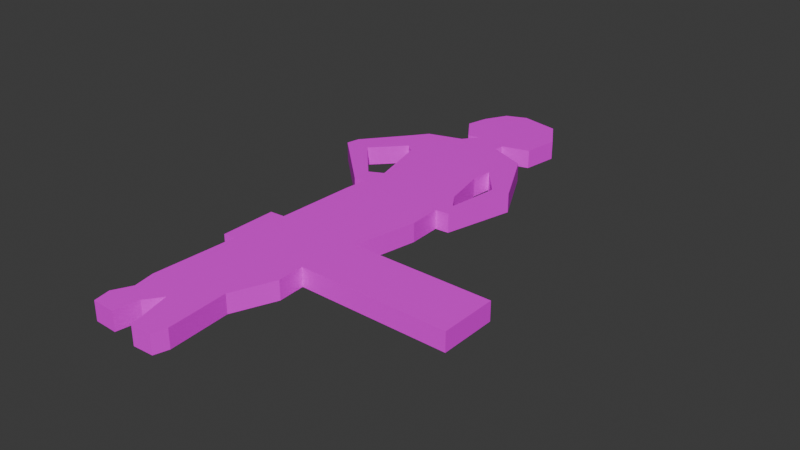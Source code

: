 # Source: girl.blend  (saved by Blender 4.3.34; exported with 4.5.12 LTS)
import bpy
from mathutils import Matrix  # noqa: F401  (used for matrix-valued properties, if any)

bpy.ops.wm.read_factory_settings(use_empty=True)
scene = bpy.context.scene
scene.name = 'Scene'

# ---- collections
col_collection = bpy.data.collections.new('Collection'); scene.collection.children.link(col_collection)

# ---- images (referenced by path relative to the original .blend; pixels are not part of the script)
import os
ASSET_DIR = os.environ.get("B2B_ASSET_DIR", "")  # directory of the original .blend (textures are referenced by path, not embedded)
HERE = os.path.dirname(os.path.abspath(__file__))  # packed textures are extracted next to this script under _unpacked/

def load_image(name, relpath, width, height, colorspace="sRGB"):
    """Load a texture the original file referenced (path relative to the .blend, or extracted next to this script)."""
    p = next((c for c in (os.path.join(HERE, relpath), os.path.join(ASSET_DIR, relpath)) if relpath and os.path.exists(c)), "")
    if p:
        img = bpy.data.images.load(p, check_existing=True)
        img.name = name
    else:  # same state as the original file: an image datablock whose file is absent (Cycles renders it pink)
        img = bpy.data.images.new(name, width, height)
        img.source = "FILE"
        img.filepath = "//" + (relpath or name)
    img.colorspace_settings.name = colorspace
    return img
img_girl_jpg = load_image('girl.jpg', 'girl.jpg', 1024, 1024, 'sRGB')

# ---- materials (node trees are filled in below, after node groups)
mat_material_001 = bpy.data.materials.new('Material.001')

# ---- material node trees
mat_material_001.use_nodes = True; mat_material_001.node_tree.nodes.clear()
_N = mat_material_001.node_tree.nodes; _L = mat_material_001.node_tree.links
n0 = _N.new('ShaderNodeBsdfPrincipled'); n0.name = 'Principled BSDF'; n0.location = (10, 300)
n1 = _N.new('ShaderNodeOutputMaterial'); n1.name = 'Material Output'; n1.location = (300, 300)
n2 = _N.new('ShaderNodeTexImage'); n2.name = 'Image Texture'; n2.location = (-280, 280)
n2.image = img_girl_jpg
_L.new(n0.outputs[0], n1.inputs[0])
_L.new(n2.outputs[0], n0.inputs[0])
n1.is_active_output = True

# ---- world
world_world = bpy.data.worlds.new('World'); scene.world = world_world
world_world.use_nodes = True; world_world.node_tree.nodes.clear()
_N = world_world.node_tree.nodes; _L = world_world.node_tree.links
n0 = _N.new('ShaderNodeOutputWorld'); n0.name = 'World Output'; n0.location = (300, 300)
n1 = _N.new('ShaderNodeBackground'); n1.name = 'Background'; n1.location = (10, 300)
n1.inputs[0].default_value = (0.05088, 0.05088, 0.05088, 1.0)
_L.new(n1.outputs[0], n0.inputs[0])
n0.is_active_output = True
world_world.color = (0.05088, 0.05088, 0.05088)
world_world.sun_shadow_jitter_overblur = 0.0

# ---- meshes
me_plane = bpy.data.meshes.new('Plane')
me_plane.from_pydata([(-0.03344, 0.8621, 0.0), (-0.193, 1.117, 0.0), (-0.5196, 1.181, 0.0), (-0.07902, 0.5659, 0.0), (-0.3107, 0.4975, 0.0), (-0.3221, 0.4177, 0.0), (0.004437, 0.2836, 0.0), (0.2754, -0.2463, 0.0), (0.128, -0.8261, 0.0), (0.01405, -0.8337, 0.0), (0.02353, -1.109, 0.0), (-0.07902, -1.645, 0.0), (1.114, -1.652, 0.0), (1.114, -2.135, 0.0), (-0.1512, -2.119, 0.0), (-0.1398, -2.347, 0.0), (-0.2841, -2.7, 0.0), (-0.2461, -3.217, 0.0), (-0.2803, -3.335, 0.0), (-0.455, -3.342, 0.0), (-0.5538, -2.978, 0.0), (-0.6525, -3.111, 0.0), (-0.6829, -3.316, 0.0), (-0.8804, -3.308, 0.0), (-0.907, -3.168, 0.0), (-0.831, -3.016, 0.0), (-0.8652, -2.837, 0.0), (-0.8272, -2.127, 0.0), (-0.926, -2.131, 0.0), (-0.926, -1.656, 0.0), (-0.8006, -1.648, 0.0), (-0.7741, -0.9685, 0.0), (-0.7551, -0.79, 0.0), (-0.85, -0.7938, 0.0), (-1.386, -0.2887, 0.0), (-1.363, -0.1748, 0.0), (-1.055, 0.205, 0.0), (-0.9678, 0.319, 0.0), (-0.6753, 0.4101, 0.0), (-0.5804, 0.5317, 0.0), (-0.6791, 0.5089, 0.0), (-0.8386, 0.7368, 0.0), (-0.793, 0.9229, 0.0), (-0.6905, 1.109, 0.0), (-0.9364, -0.0009888, 0.0), (-0.8574, -0.06734, 0.0), (-0.7279, -0.5697, 0.0), (-0.8479, -0.6297, 0.0), (-1.183, -0.2601, 0.0), (-0.08155, -0.01331, 0.0), (0.1313, -0.2665, 0.0), (0.07111, -0.6943, 0.0), (-0.01936, -0.561, 0.0), (-0.1006, -0.1893, 0.0), (-0.03344, 0.8621, -0.1606), (-0.193, 1.117, -0.1606), (-0.5196, 1.181, -0.1606), (-0.07902, 0.5659, -0.1606), (-0.3107, 0.4975, -0.1606), (-0.3221, 0.4177, -0.1606), (0.004437, 0.2836, -0.1606), (0.2754, -0.2463, -0.1606), (0.128, -0.8261, -0.1606), (0.01405, -0.8337, -0.1606), (0.02353, -1.109, -0.1606), (-0.07902, -1.645, -0.1606), (1.114, -1.652, -0.1606), (1.114, -2.135, -0.1606), (-0.1512, -2.119, -0.1606), (-0.1398, -2.347, -0.1606), (-0.2841, -2.7, -0.1606), (-0.2461, -3.217, -0.1606), (-0.2803, -3.335, -0.1606), (-0.455, -3.342, -0.1606), (-0.5538, -2.978, -0.1606), (-0.6525, -3.111, -0.1606), (-0.6829, -3.316, -0.1606), (-0.8804, -3.308, -0.1606), (-0.907, -3.168, -0.1606), (-0.831, -3.016, -0.1606), (-0.8652, -2.837, -0.1606), (-0.8272, -2.127, -0.1606), (-0.926, -2.131, -0.1606), (-0.926, -1.656, -0.1606), (-0.8006, -1.648, -0.1606), (-0.7741, -0.9685, -0.1606), (-0.7551, -0.79, -0.1606), (-0.85, -0.7938, -0.1606), (-1.386, -0.2887, -0.1606), (-1.363, -0.1748, -0.1606), (-1.055, 0.205, -0.1606), (-0.9678, 0.319, -0.1606), (-0.6753, 0.4101, -0.1606), (-0.5804, 0.5317, -0.1606), (-0.6791, 0.5089, -0.1606), (-0.8386, 0.7368, -0.1606), (-0.793, 0.9229, -0.1606), (-0.6905, 1.109, -0.1606), (-0.9364, -0.0009888, -0.1606), (-0.8574, -0.06734, -0.1606), (-0.7279, -0.5697, -0.1606), (-0.8479, -0.6297, -0.1606), (-1.183, -0.2601, -0.1606), (-0.08155, -0.01331, -0.1606), (0.1313, -0.2665, -0.1606), (0.07111, -0.6943, -0.1606), (-0.01936, -0.561, -0.1606), (-0.1006, -0.1893, -0.1606)], [], [(1, 2, 43, 42, 41, 40, 39, 38, 37, 36, 35, 48, 44, 45, 46, 53, 49, 50, 7, 6, 5, 4, 3, 0), (8, 46, 47, 48, 35, 34, 33, 32, 31, 30, 29, 28, 27, 26, 25, 24, 23, 22, 21, 20, 19, 18, 17, 16, 15, 14, 13, 12, 11, 10, 9), (7, 50, 51, 52, 53, 46, 8), (55, 54, 57, 58, 59, 60, 61, 104, 103, 107, 100, 99, 98, 102, 89, 90, 91, 92, 93, 94, 95, 96, 97, 56), (62, 63, 64, 65, 66, 67, 68, 69, 70, 71, 72, 73, 74, 75, 76, 77, 78, 79, 80, 81, 82, 83, 84, 85, 86, 87, 88, 89, 102, 101, 100), (61, 62, 100, 107, 106, 105, 104), (35, 89, 88, 34), (22, 76, 75, 21), (9, 63, 62, 8), (36, 90, 89, 35), (23, 77, 76, 22), (10, 64, 63, 9), (37, 91, 90, 36), (24, 78, 77, 23), (11, 65, 64, 10), (38, 92, 91, 37), (25, 79, 78, 24), (12, 66, 65, 11), (39, 93, 92, 38), (26, 80, 79, 25), (13, 67, 66, 12), (40, 94, 93, 39), (27, 81, 80, 26), (14, 68, 67, 13), (41, 95, 94, 40), (0, 54, 55, 1), (28, 82, 81, 27), (15, 69, 68, 14), (42, 96, 95, 41), (1, 55, 56, 2), (29, 83, 82, 28), (16, 70, 69, 15), (43, 97, 96, 42), (4, 58, 57, 3), (30, 84, 83, 29), (17, 71, 70, 16), (2, 56, 97, 43), (3, 57, 54, 0), (31, 85, 84, 30), (18, 72, 71, 17), (5, 59, 58, 4), (32, 86, 85, 31), (19, 73, 72, 18), (6, 60, 59, 5), (33, 87, 86, 32), (20, 74, 73, 19), (7, 61, 60, 6), (34, 88, 87, 33), (21, 75, 74, 20), (8, 62, 61, 7), (48, 47, 101, 102), (47, 46, 100, 101), (46, 45, 99, 100), (45, 44, 98, 99), (52, 51, 105, 106), (53, 52, 106, 107), (51, 50, 104, 105), (50, 49, 103, 104), (49, 53, 107, 103), (44, 48, 102, 98)])
_uv = me_plane.uv_layers.new(name='UVMap')
_uv.uv.foreach_set('vector', [0.6154, 0.9339, 0.5098, 0.9461, 0.459, 0.9313, 0.4207, 0.9033, 0.4095, 0.8584, 0.457, 0.8086, 0.4879, 0.8145, 0.4448, 0.7895, 0.3592, 0.7621, 0.3372, 0.7407, 0.2496, 0.6712, 0.3067, 0.6573, 0.3849, 0.7115, 0.4088, 0.6989, 0.4317, 0.5899, 0.6304, 0.673, 0.638, 0.7092, 0.7018, 0.6601, 0.7468, 0.666, 0.6675, 0.7711, 0.5672, 0.7944, 0.5715, 0.8109, 0.6426, 0.8298, 0.6534, 0.8838, 0.6956, 0.5455, 0.4317, 0.5899, 0.4036, 0.58, 0.3067, 0.6573, 0.2496, 0.6712, 0.2522, 0.6463, 0.3936, 0.5587, 0.4339, 0.5523, 0.4263, 0.5155, 0.4244, 0.3799, 0.3843, 0.382, 0.3799, 0.2848, 0.4175, 0.2875, 0.4039, 0.1449, 0.4129, 0.1069, 0.3878, 0.07485, 0.3948, 0.04642, 0.46, 0.04668, 0.4675, 0.08968, 0.4965, 0.1259, 0.5229, 0.0389, 0.5773, 0.04069, 0.589, 0.05483, 0.5781, 0.1581, 0.6156, 0.2374, 0.6142, 0.2871, 0.9958, 0.2862, 0.9993, 0.3797, 0.6381, 0.3813, 0.6702, 0.485, 0.6659, 0.5425, 0.7468, 0.666, 0.7018, 0.6601, 0.6791, 0.5718, 0.6522, 0.5979, 0.6304, 0.673, 0.4317, 0.5899, 0.6956, 0.5455, 0.6077, 0.934, 0.648, 0.8862, 0.6418, 0.8288, 0.5679, 0.8114, 0.5692, 0.7949, 0.664, 0.7652, 0.7523, 0.6558, 0.7087, 0.6491, 0.6388, 0.721, 0.6329, 0.6847, 0.443, 0.5958, 0.4081, 0.6999, 0.3843, 0.712, 0.3018, 0.6579, 0.2533, 0.6728, 0.3436, 0.7493, 0.3711, 0.7728, 0.4595, 0.7967, 0.4912, 0.8148, 0.4623, 0.8109, 0.4123, 0.85, 0.4262, 0.8888, 0.4573, 0.9287, 0.511, 0.949, 0.7074, 0.5446, 0.6691, 0.5514, 0.6718, 0.498, 0.6365, 0.3817, 0.998, 0.3795, 1.001, 0.285, 0.6203, 0.2854, 0.6197, 0.2437, 0.5768, 0.1671, 0.587, 0.0643, 0.5766, 0.03966, 0.5237, 0.03496, 0.4941, 0.1076, 0.4642, 0.07868, 0.4549, 0.03629, 0.3952, 0.03428, 0.3872, 0.06248, 0.4103, 0.09485, 0.4001, 0.1307, 0.412, 0.2834, 0.3841, 0.288, 0.3854, 0.3816, 0.4233, 0.3815, 0.4288, 0.5136, 0.4376, 0.553, 0.4089, 0.5505, 0.2444, 0.6497, 0.2533, 0.6728, 0.3018, 0.6579, 0.4067, 0.5814, 0.443, 0.5958, 0.7523, 0.6558, 0.7074, 0.5446, 0.443, 0.5958, 0.6329, 0.6847, 0.6572, 0.6103, 0.6845, 0.5848, 0.7087, 0.6491, 0.2749, 0.6859, 0.2976, 0.6859, 0.2976, 0.6824, 0.2749, 0.6824, 0.5231, 0.054, 0.5264, 0.05213, 0.5248, 0.05087, 0.5215, 0.05273, 0.3038, 0.6458, 0.305, 0.6468, 0.306, 0.6462, 0.3048, 0.6452, 0.2907, 0.6743, 0.2935, 0.6743, 0.2935, 0.6726, 0.2907, 0.6726, 0.5315, 0.04562, 0.5333, 0.0471, 0.536, 0.04559, 0.5342, 0.04411, 0.437, 0.2133, 0.4398, 0.2133, 0.4398, 0.2119, 0.437, 0.2119, 0.2907, 0.6747, 0.2935, 0.6747, 0.2935, 0.6743, 0.2907, 0.6743, 0.5124, 0.0912, 0.5168, 0.0912, 0.5168, 0.09015, 0.5124, 0.09015, 0.437, 0.2161, 0.4398, 0.2161, 0.4398, 0.2133, 0.437, 0.2133, 0.4448, 0.6853, 0.4476, 0.6853, 0.4476, 0.6838, 0.4448, 0.6838, 0.5124, 0.09189, 0.5168, 0.09189, 0.5168, 0.0912, 0.5124, 0.0912, 0.4448, 0.851, 0.4476, 0.851, 0.4476, 0.8448, 0.4448, 0.8448, 0.3355, 0.7196, 0.3384, 0.7196, 0.3384, 0.7191, 0.3355, 0.7191, 0.437, 0.2088, 0.4398, 0.2088, 0.4398, 0.208, 0.437, 0.208, 0.4436, 0.8382, 0.4458, 0.837, 0.4434, 0.8351, 0.4412, 0.8363, 0.4628, 0.8242, 0.464, 0.8252, 0.4649, 0.8247, 0.4637, 0.8237, 0.437, 0.2119, 0.4398, 0.2119, 0.4398, 0.2088, 0.437, 0.2088, 0.4448, 0.8384, 0.4476, 0.8384, 0.4476, 0.8319, 0.4448, 0.8319, 0.4448, 0.8362, 0.447, 0.835, 0.4455, 0.8338, 0.4434, 0.8351, 0.4401, 0.8384, 0.4423, 0.8372, 0.4412, 0.8363, 0.439, 0.8375, 0.4637, 0.8237, 0.4649, 0.8247, 0.4658, 0.8242, 0.4646, 0.8232, 0.437, 0.1899, 0.4398, 0.1899, 0.4398, 0.1887, 0.437, 0.1887, 0.4454, 0.8367, 0.4476, 0.8355, 0.447, 0.835, 0.4448, 0.8362, 0.4398, 0.8412, 0.442, 0.8399, 0.4404, 0.8386, 0.4382, 0.8399, 0.4476, 0.8355, 0.4498, 0.8342, 0.4477, 0.8326, 0.4455, 0.8338, 0.437, 0.1918, 0.4398, 0.1918, 0.4398, 0.1899, 0.437, 0.1899, 0.4373, 0.8392, 0.4395, 0.8379, 0.439, 0.8375, 0.4368, 0.8387, 0.4551, 0.8285, 0.4563, 0.8295, 0.4585, 0.8283, 0.4572, 0.8273, 0.4606, 0.8254, 0.4618, 0.8264, 0.463, 0.8258, 0.4617, 0.8248, 0.437, 0.1944, 0.4398, 0.1944, 0.4398, 0.1918, 0.437, 0.1918, 0.4382, 0.8399, 0.4404, 0.8386, 0.4395, 0.8379, 0.4373, 0.8392, 0.4416, 0.8396, 0.4438, 0.8384, 0.4423, 0.8372, 0.4401, 0.8384, 0.4296, 0.1925, 0.4318, 0.1912, 0.429, 0.189, 0.4268, 0.1902, 0.5124, 0.07221, 0.5168, 0.07221, 0.5168, 0.07125, 0.5124, 0.07125, 0.4544, 0.8289, 0.4556, 0.8299, 0.4563, 0.8295, 0.4551, 0.8285, 0.4303, 0.193, 0.4325, 0.1918, 0.4318, 0.1912, 0.4296, 0.1925, 0.5342, 0.04411, 0.536, 0.04559, 0.5384, 0.04424, 0.5366, 0.04276, 0.4538, 0.6473, 0.456, 0.6461, 0.4543, 0.6448, 0.4521, 0.646, 0.3105, 0.63, 0.3118, 0.6309, 0.3126, 0.6305, 0.3114, 0.6295, 0.5198, 0.0559, 0.5231, 0.05404, 0.5203, 0.05183, 0.517, 0.05369, 0.2868, 0.6745, 0.2896, 0.6745, 0.2896, 0.672, 0.2868, 0.672, 0.2749, 0.6824, 0.2976, 0.6824, 0.2976, 0.6527, 0.2749, 0.6527, 0.5215, 0.05273, 0.5248, 0.05087, 0.5237, 0.04997, 0.5203, 0.05183, 0.2868, 0.6776, 0.2896, 0.6776, 0.2896, 0.6745, 0.2868, 0.6745, 0.2835, 0.6697, 0.385, 0.5677, 0.3881, 0.5691, 0.2786, 0.6703, 0.385, 0.5677, 0.4132, 0.5776, 0.4245, 0.5835, 0.3881, 0.5691, 0.4639, 0.5957, 0.441, 0.7047, 0.4403, 0.7057, 0.4752, 0.6017, 0.441, 0.7047, 0.417, 0.7173, 0.4164, 0.7178, 0.4403, 0.7057, 0.7016, 0.6346, 0.7285, 0.6084, 0.7339, 0.6214, 0.7066, 0.647, 0.6041, 0.673, 0.6259, 0.5979, 0.6309, 0.6103, 0.6065, 0.6847, 0.6915, 0.5481, 0.7235, 0.6601, 0.7303, 0.6491, 0.6969, 0.5611, 0.7235, 0.6601, 0.6596, 0.7092, 0.6604, 0.721, 0.7303, 0.6491, 0.6116, 0.7092, 0.6041, 0.673, 0.6065, 0.6847, 0.6124, 0.721, 0.3616, 0.7238, 0.2835, 0.6697, 0.2786, 0.6703, 0.361, 0.7244])
me_plane.materials.append(mat_material_001)
me_plane.use_paint_bone_selection = False
me_plane.use_paint_mask = True
me_plane.update()

# ---- objects
ob_empty = bpy.data.objects.new('Empty', img_girl_jpg)
ob_girl = bpy.data.objects.new('Girl', me_plane)

# ---- transforms, parenting, visibility, modifiers, constraints
ob_empty.location = (0.0, 0.0, 0.0)
ob_empty.empty_display_type = 'IMAGE'
ob_empty.empty_display_size = 5.0
ob_girl.location = (0.5434, 1.055, 0.0)

# ---- collection membership
col_collection.objects.link(ob_empty)
col_collection.objects.link(ob_girl)

# ---- scene / render settings (as saved in the file)
scene.frame_start = 1; scene.frame_end = 250; scene.frame_set(15)
scene.render.engine = 'BLENDER_EEVEE_NEXT'
bpy.context.view_layer.update()

# ---- added for rendering (the .blend has no active camera and no usable light): camera, sun
cam_auto = bpy.data.cameras.new('AutoCamera')
cam_auto.lens = 50.0
cam_auto.sensor_width = 36.0
cam_auto.clip_end = 1000.0
ob_auto_camera = bpy.data.objects.new('AutoCamera', cam_auto)
scene.collection.objects.link(ob_auto_camera)
ob_auto_camera.location = (5.19119, -5.76577, 3.74669)
ob_auto_camera.rotation_euler = (1.09748, -7.21219e-08, 0.694738)
scene.camera = ob_auto_camera
light_auto_sun = bpy.data.lights.new('AutoSun', 'SUN')
light_auto_sun.energy = 3.0
light_auto_sun.angle = 0.0523599
ob_auto_sun = bpy.data.objects.new('AutoSun', light_auto_sun)
scene.collection.objects.link(ob_auto_sun)
ob_auto_sun.rotation_euler = (0.872665, 0.174533, 0.523599)
bpy.context.view_layer.update()

